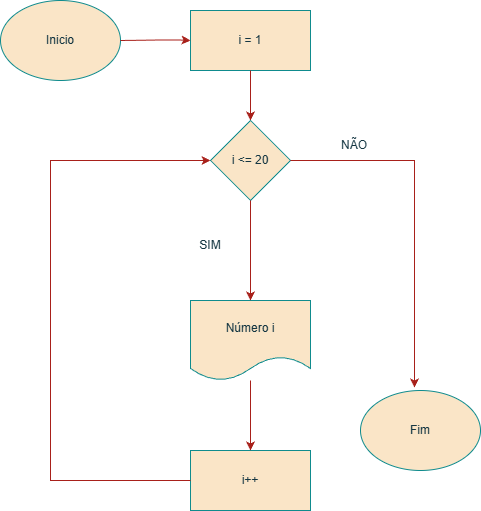

The diagram above was exported from draw.io. Its source (the exported page's mxGraphModel, read from the mxfile embedded in the PNG):
<mxGraphModel dx="505" dy="832" grid="1" gridSize="10" guides="1" tooltips="1" connect="1" arrows="1" fold="1" page="1" pageScale="1" pageWidth="827" pageHeight="1169" math="0" shadow="0">
  <root>
    <object label="" id="0">
      <mxCell />
    </object>
    <mxCell id="1" parent="0" />
    <mxCell id="-1faWXgGzak-ZBnHhAID-1" parent="1" style="ellipse;whiteSpace=wrap;html=1;labelBackgroundColor=none;fillColor=#FAE5C7;strokeColor=#0F8B8D;fontColor=#143642;" value="Inicio" vertex="1">
      <mxGeometry height="80" width="120" x="30" y="90" as="geometry" />
    </mxCell>
    <mxCell id="-1faWXgGzak-ZBnHhAID-2" parent="1" style="rounded=0;whiteSpace=wrap;html=1;labelBackgroundColor=none;fillColor=#FAE5C7;strokeColor=#0F8B8D;fontColor=#143642;" value="i = 1" vertex="1">
      <mxGeometry height="60" width="120" x="220" y="100" as="geometry" />
    </mxCell>
    <mxCell id="-1faWXgGzak-ZBnHhAID-3" parent="1" style="rhombus;whiteSpace=wrap;html=1;labelBackgroundColor=none;fillColor=#FAE5C7;strokeColor=#0F8B8D;fontColor=#143642;" value="i &amp;lt;= 20" vertex="1">
      <mxGeometry height="80" width="80" x="240" y="210" as="geometry" />
    </mxCell>
    <mxCell id="-1faWXgGzak-ZBnHhAID-4" parent="1" style="shape=document;whiteSpace=wrap;html=1;boundedLbl=1;labelBackgroundColor=none;fillColor=#FAE5C7;strokeColor=#0F8B8D;fontColor=#143642;" value="Número i" vertex="1">
      <mxGeometry height="80" width="120" x="220" y="390" as="geometry" />
    </mxCell>
    <mxCell id="-1faWXgGzak-ZBnHhAID-5" parent="1" style="rounded=0;whiteSpace=wrap;html=1;labelBackgroundColor=none;fillColor=#FAE5C7;strokeColor=#0F8B8D;fontColor=#143642;" value="i++" vertex="1">
      <mxGeometry height="60" width="120" x="220" y="540" as="geometry" />
    </mxCell>
    <mxCell id="-1faWXgGzak-ZBnHhAID-6" parent="1" style="ellipse;whiteSpace=wrap;html=1;labelBackgroundColor=none;fillColor=#FAE5C7;strokeColor=#0F8B8D;fontColor=#143642;" value="Fim" vertex="1">
      <mxGeometry height="80" width="120" x="390" y="480" as="geometry" />
    </mxCell>
    <mxCell id="-1faWXgGzak-ZBnHhAID-8" edge="1" parent="1" source="-1faWXgGzak-ZBnHhAID-1" style="endArrow=classic;html=1;rounded=0;exitX=1;exitY=0.5;exitDx=0;exitDy=0;exitPerimeter=0;labelBackgroundColor=none;strokeColor=#A8201A;fontColor=default;" value="">
      <mxGeometry height="50" relative="1" width="50" as="geometry">
        <Array as="points">
          <mxPoint x="190" y="129.5" />
          <mxPoint x="210" y="129.5" />
        </Array>
        <mxPoint x="160" y="130" as="sourcePoint" />
        <mxPoint x="220" y="130" as="targetPoint" />
      </mxGeometry>
    </mxCell>
    <mxCell id="-1faWXgGzak-ZBnHhAID-9" edge="1" parent="1" style="endArrow=classic;html=1;rounded=0;entryX=0.5;entryY=0;entryDx=0;entryDy=0;labelBackgroundColor=none;strokeColor=#A8201A;fontColor=default;" target="-1faWXgGzak-ZBnHhAID-3" value="">
      <mxGeometry height="50" relative="1" width="50" as="geometry">
        <Array as="points">
          <mxPoint x="280" y="160" />
        </Array>
        <mxPoint x="280" y="170" as="sourcePoint" />
        <mxPoint x="280" y="200" as="targetPoint" />
      </mxGeometry>
    </mxCell>
    <mxCell id="-1faWXgGzak-ZBnHhAID-11" edge="1" parent="1" source="-1faWXgGzak-ZBnHhAID-3" style="endArrow=classic;html=1;rounded=0;entryX=0.5;entryY=0;entryDx=0;entryDy=0;exitX=0.5;exitY=1;exitDx=0;exitDy=0;labelBackgroundColor=none;strokeColor=#A8201A;fontColor=default;" target="-1faWXgGzak-ZBnHhAID-4" value="">
      <mxGeometry height="50" relative="1" width="50" as="geometry">
        <mxPoint x="250" y="350" as="sourcePoint" />
        <mxPoint x="300" y="300" as="targetPoint" />
      </mxGeometry>
    </mxCell>
    <mxCell id="-1faWXgGzak-ZBnHhAID-13" edge="1" parent="1" source="-1faWXgGzak-ZBnHhAID-3" style="endArrow=classic;html=1;rounded=0;edgeStyle=orthogonalEdgeStyle;elbow=vertical;entryX=0.45;entryY=-0.037;entryDx=0;entryDy=0;entryPerimeter=0;exitX=1;exitY=0.5;exitDx=0;exitDy=0;labelBackgroundColor=none;strokeColor=#A8201A;fontColor=default;" target="-1faWXgGzak-ZBnHhAID-6" value="">
      <mxGeometry height="50" relative="1" width="50" as="geometry">
        <Array as="points">
          <mxPoint x="444" y="250" />
        </Array>
        <mxPoint x="350" y="435.2510161513775" as="sourcePoint" />
        <mxPoint x="453.03999999999996" y="447.65" as="targetPoint" />
      </mxGeometry>
    </mxCell>
    <mxCell id="-1faWXgGzak-ZBnHhAID-14" edge="1" parent="1" source="-1faWXgGzak-ZBnHhAID-4" style="endArrow=classic;html=1;rounded=0;entryX=0.5;entryY=0;entryDx=0;entryDy=0;labelBackgroundColor=none;strokeColor=#A8201A;fontColor=default;" target="-1faWXgGzak-ZBnHhAID-5" value="">
      <mxGeometry height="50" relative="1" width="50" as="geometry">
        <Array as="points">
          <mxPoint x="280" y="490" />
        </Array>
        <mxPoint x="230" y="480" as="sourcePoint" />
        <mxPoint x="280" y="530" as="targetPoint" />
      </mxGeometry>
    </mxCell>
    <mxCell id="-1faWXgGzak-ZBnHhAID-17" edge="1" parent="1" source="-1faWXgGzak-ZBnHhAID-5" style="endArrow=classic;html=1;rounded=0;entryX=0;entryY=0.5;entryDx=0;entryDy=0;edgeStyle=orthogonalEdgeStyle;exitX=0;exitY=0.5;exitDx=0;exitDy=0;labelBackgroundColor=none;strokeColor=#A8201A;fontColor=default;" target="-1faWXgGzak-ZBnHhAID-3" value="">
      <mxGeometry height="50" relative="1" width="50" as="geometry">
        <Array as="points">
          <mxPoint x="80" y="570" />
          <mxPoint x="80" y="250" />
        </Array>
        <mxPoint x="80" y="250" as="sourcePoint" />
        <mxPoint x="180" y="240" as="targetPoint" />
      </mxGeometry>
    </mxCell>
    <mxCell id="-1faWXgGzak-ZBnHhAID-19" parent="1" style="text;html=1;whiteSpace=wrap;strokeColor=none;fillColor=none;align=center;verticalAlign=middle;rounded=0;fontColor=#143642;" value="SIM" vertex="1">
      <mxGeometry height="30" width="60" x="210" y="320" as="geometry" />
    </mxCell>
    <mxCell id="-1faWXgGzak-ZBnHhAID-20" parent="1" style="text;html=1;whiteSpace=wrap;strokeColor=none;fillColor=none;align=center;verticalAlign=middle;rounded=0;fontColor=#143642;" value="NÃO" vertex="1">
      <mxGeometry height="30" width="60" x="354" y="220" as="geometry" />
    </mxCell>
  </root>
</mxGraphModel>